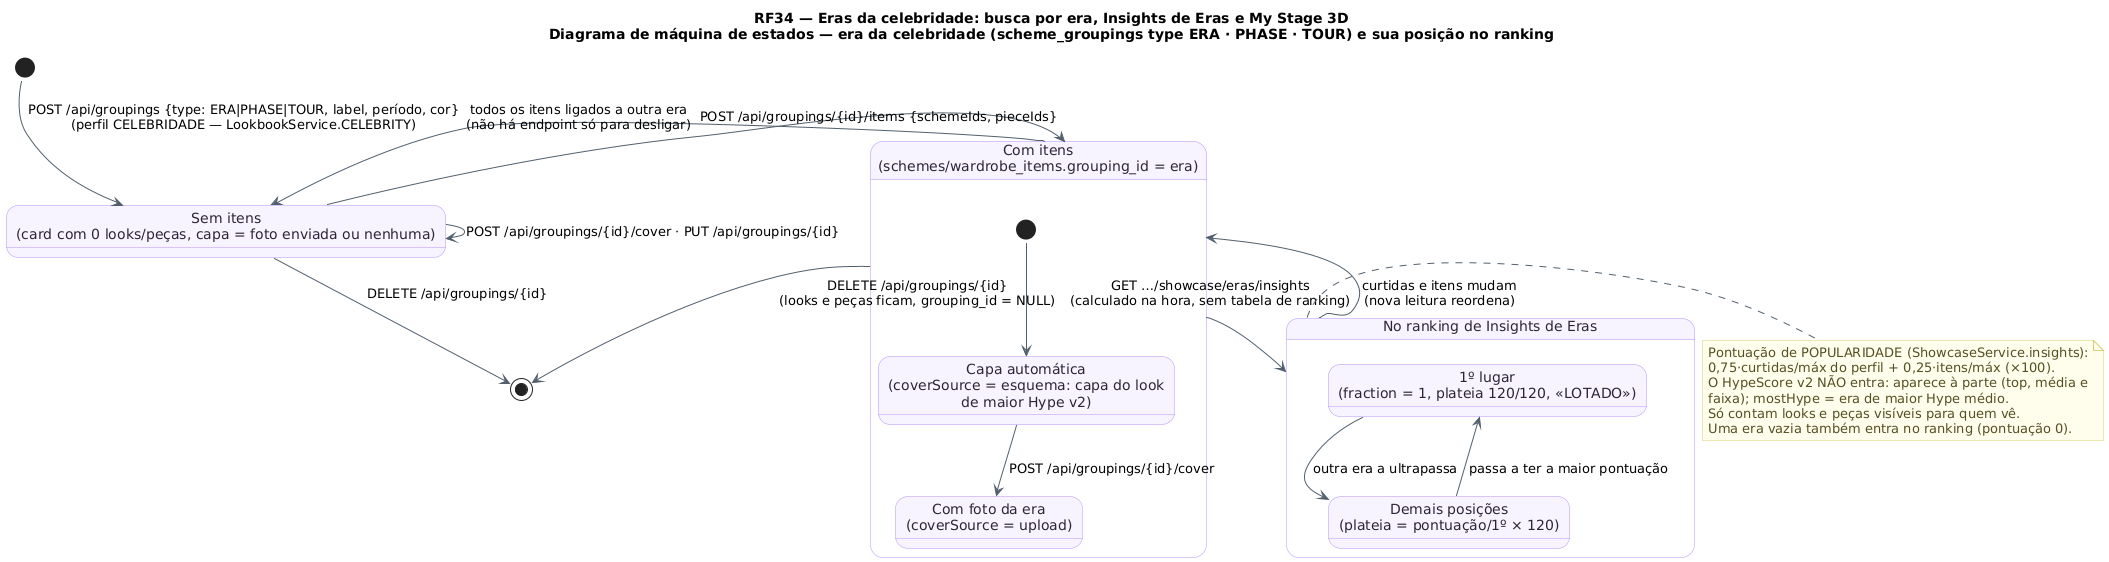

The diagram above was rendered by PlantUML. Its source (embedded in the PNG):
@startuml RF34_MaquinaDeEstados_Era
!pragma layout smetana
!pragma layout smetana
title RF34 — Eras da celebridade: busca por era, Insights de Eras e My Stage 3D\nDiagrama de máquina de estados — era da celebridade (scheme_groupings type ERA · PHASE · TOUR) e sua posição no ranking
skinparam backgroundColor #FFFFFF
skinparam state {
  BackgroundColor #F8F4FF
  BorderColor #B695F5
  FontColor #2D2438
  ArrowColor #52606D
}
skinparam note {
  BackgroundColor #FFFDEB
  BorderColor #D8CE78
  FontColor #554F24
}
[*] --> Vazia : POST /api/groupings {type: ERA|PHASE|TOUR, label, período, cor}\n(perfil CELEBRIDADE — LookbookService.CELEBRITY)
state "Sem itens\n(card com 0 looks/peças, capa = foto enviada ou nenhuma)" as Vazia
state "Com itens\n(schemes/wardrobe_items.grouping_id = era)" as ComItens {
  [*] --> SemFoto
  state "Capa automática\n(coverSource = esquema: capa do look\nde maior Hype v2)" as SemFoto
  state "Com foto da era\n(coverSource = upload)" as ComFoto
  SemFoto --> ComFoto : POST /api/groupings/{id}/cover
}
state "No ranking de Insights de Eras" as Ranking {
  state "1º lugar\n(fraction = 1, plateia 120/120, «LOTADO»)" as Primeiro
  state "Demais posições\n(plateia = pontuação/1º × 120)" as Demais
  Demais --> Primeiro : passa a ter a maior pontuação
  Primeiro --> Demais : outra era a ultrapassa
}

Vazia --> Vazia : POST /api/groupings/{id}/cover · PUT /api/groupings/{id}
Vazia --> ComItens : POST /api/groupings/{id}/items {schemeIds, pieceIds}
ComItens --> Vazia : todos os itens ligados a outra era\n(não há endpoint só para desligar)
ComItens --> Ranking : GET …/showcase/eras/insights\n(calculado na hora, sem tabela de ranking)
Ranking --> ComItens : curtidas e itens mudam\n(nova leitura reordena)
Vazia --> [*] : DELETE /api/groupings/{id}
ComItens --> [*] : DELETE /api/groupings/{id}\n(looks e peças ficam, grouping_id = NULL)

note right of Ranking
  Pontuação de POPULARIDADE (ShowcaseService.insights):
  0,75·curtidas/máx do perfil + 0,25·itens/máx (×100).
  O HypeScore v2 NÃO entra: aparece à parte (top, média e
  faixa); mostHype = era de maior Hype médio.
  Só contam looks e peças visíveis para quem vê.
  Uma era vazia também entra no ranking (pontuação 0).
end note
@enduml